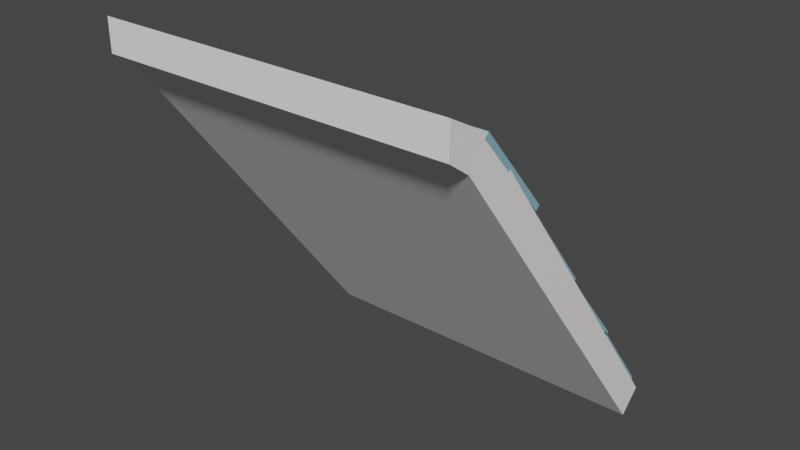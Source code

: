 # Source: Roof01_house2.blend  (saved by Blender 2.90.8; exported with 4.5.12 LTS)
import bpy
from mathutils import Matrix  # noqa: F401  (used for matrix-valued properties, if any)

bpy.ops.wm.read_factory_settings(use_empty=True)
scene = bpy.context.scene
scene.name = 'Scene'

# ---- collections
col_collection = bpy.data.collections.new('Collection'); scene.collection.children.link(col_collection)

# ---- materials (node trees are filled in below, after node groups)
mat_blueroof_house02 = bpy.data.materials.new('BlueRoof_House02')
mat_blueroof_house02.use_transparent_shadow = False
mat_white_house02 = bpy.data.materials.new('White_House02')
mat_white_house02.use_transparent_shadow = False

# ---- material node trees
mat_blueroof_house02.use_nodes = True; mat_blueroof_house02.node_tree.nodes.clear()
_N = mat_blueroof_house02.node_tree.nodes; _L = mat_blueroof_house02.node_tree.links
n0 = _N.new('ShaderNodeBsdfPrincipled'); n0.name = 'Principled BSDF'; n0.location = (10, 300)
n0.distribution = 'GGX'
n0.subsurface_method = 'BURLEY'
n0.inputs[0].default_value = (0.2542, 0.4851, 0.5972, 1.0)
n0.inputs[3].default_value = 1.45
n0.inputs[27].default_value = (0.0, 0.0, 0.0, 1.0)
n0.inputs[28].default_value = 1.0
n1 = _N.new('ShaderNodeOutputMaterial'); n1.name = 'Material Output'; n1.location = (300, 300)
_L.new(n0.outputs[0], n1.inputs[0])
n1.is_active_output = True
mat_white_house02.use_nodes = True; mat_white_house02.node_tree.nodes.clear()
_N = mat_white_house02.node_tree.nodes; _L = mat_white_house02.node_tree.links
n0 = _N.new('ShaderNodeBsdfPrincipled'); n0.name = 'Principled BSDF'; n0.location = (10, 300)
n0.distribution = 'GGX'
n0.subsurface_method = 'BURLEY'
n0.inputs[0].default_value = (0.9823, 0.9473, 0.9216, 1.0)
n0.inputs[3].default_value = 1.45
n0.inputs[27].default_value = (0.0, 0.0, 0.0, 1.0)
n0.inputs[28].default_value = 1.0
n1 = _N.new('ShaderNodeOutputMaterial'); n1.name = 'Material Output'; n1.location = (300, 300)
_L.new(n0.outputs[0], n1.inputs[0])
n1.is_active_output = True

# ---- world
world_world = bpy.data.worlds.new('World'); scene.world = world_world
world_world.use_nodes = True; world_world.node_tree.nodes.clear()
_N = world_world.node_tree.nodes; _L = world_world.node_tree.links
n0 = _N.new('ShaderNodeOutputWorld'); n0.name = 'World Output'; n0.location = (300, 300)
n1 = _N.new('ShaderNodeBackground'); n1.name = 'Background'; n1.location = (10, 300)
n1.inputs[0].default_value = (0.05088, 0.05088, 0.05088, 1.0)
_L.new(n1.outputs[0], n0.inputs[0])
n0.is_active_output = True
world_world.color = (0.05088, 0.05088, 0.05088)
world_world.use_sun_shadow = False
world_world.sun_shadow_jitter_overblur = 0.0

# ---- meshes
me_cube = bpy.data.meshes.new('Cube')
me_cube.from_pydata([(-1.507, 0.9306, -1.662), (-1.507, -1.265, 1.253), (-1.507, 1.115, -1.489), (-1.507, -1.081, 1.454), (1.521, 0.9306, -1.662), (1.482, -1.265, 1.253), (1.521, 1.115, -1.489), (1.482, -1.081, 1.454), (1.482, -1.455, 1.388), (1.482, -1.455, 1.66), (-1.507, -1.455, 1.66), (-1.507, -1.455, 1.388), (-0.8875, -0.5019, 0.781), (-0.8875, -1.092, 1.47), (-0.8875, -0.5391, 0.7491), (-0.8875, -1.129, 1.438), (-0.3036, -0.5019, 0.781), (-0.3036, -1.092, 1.47), (-0.3036, -0.5391, 0.7491), (-0.3036, -1.129, 1.438), (-0.5955, -0.3886, 0.5734), (-0.5955, -1.129, 1.438), (-0.5955, -0.3513, 0.6054), (-0.5955, -1.092, 1.47), (0.9025, -0.5019, 0.781), (0.9025, -1.092, 1.47), (0.9025, -0.5391, 0.7491), (0.9025, -1.129, 1.438), (1.486, -0.5019, 0.781), (1.486, -1.092, 1.47), (1.486, -0.5391, 0.7491), (1.486, -1.129, 1.438), (1.194, -0.3886, 0.5734), (1.194, -1.129, 1.438), (1.194, -0.3513, 0.6054), (1.194, -1.092, 1.47), (0.3109, -0.5019, 0.781), (0.3109, -1.092, 1.47), (0.3109, -0.5391, 0.7491), (0.3109, -1.129, 1.438), (0.8948, -0.5019, 0.781), (0.8948, -1.092, 1.47), (0.8948, -0.5391, 0.7491), (0.8948, -1.129, 1.438), (0.6028, -0.3886, 0.5734), (0.6028, -1.129, 1.438), (0.6028, -0.3513, 0.6054), (0.6028, -1.092, 1.47), (-0.2899, -0.5019, 0.781), (-0.2899, -1.092, 1.47), (-0.2899, -0.5391, 0.7491), (-0.2899, -1.129, 1.438), (0.294, -0.5019, 0.781), (0.294, -1.092, 1.47), (0.294, -0.5391, 0.7491), (0.294, -1.129, 1.438), (0.002011, -0.3886, 0.5734), (0.002011, -1.129, 1.438), (0.002011, -0.3513, 0.6054), (0.002011, -1.092, 1.47), (-1.494, -0.5019, 0.781), (-1.494, -1.092, 1.47), (-1.494, -0.5391, 0.7491), (-1.494, -1.129, 1.438), (-0.9103, -0.5019, 0.781), (-0.9103, -1.092, 1.47), (-0.9103, -0.5391, 0.7491), (-0.9103, -1.129, 1.438), (-1.202, -0.3886, 0.5734), (-1.202, -1.129, 1.438), (-1.202, -0.3513, 0.6054), (-1.202, -1.092, 1.47), (-0.8875, 1.098, -1.393), (-0.8875, 0.5439, -0.675), (-0.8875, 1.059, -1.423), (-0.8875, 0.505, -0.705), (-0.3036, 1.098, -1.393), (-0.3036, 0.5439, -0.675), (-0.3036, 1.059, -1.423), (-0.3036, 0.505, -0.705), (-0.5955, 1.2, -1.606), (-0.5955, 0.505, -0.705), (-0.5955, 1.239, -1.576), (-0.5955, 0.5439, -0.675), (0.9025, 1.098, -1.393), (0.9025, 0.5439, -0.675), (0.9025, 1.059, -1.423), (0.9025, 0.505, -0.705), (1.486, 1.098, -1.393), (1.486, 0.5439, -0.675), (1.486, 1.059, -1.423), (1.486, 0.505, -0.705), (1.194, 1.2, -1.606), (1.194, 0.505, -0.705), (1.194, 1.239, -1.576), (1.194, 0.5439, -0.675), (0.3109, 1.098, -1.393), (0.3109, 0.5439, -0.675), (0.3109, 1.059, -1.423), (0.3109, 0.505, -0.705), (0.8948, 1.098, -1.393), (0.8948, 0.5439, -0.675), (0.8948, 1.059, -1.423), (0.8948, 0.505, -0.705), (0.6028, 1.2, -1.606), (0.6028, 0.505, -0.705), (0.6028, 1.239, -1.576), (0.6028, 0.5439, -0.675), (-0.2899, 1.098, -1.393), (-0.2899, 0.5439, -0.675), (-0.2899, 1.059, -1.423), (-0.2899, 0.505, -0.705), (0.294, 1.098, -1.393), (0.294, 0.5439, -0.675), (0.294, 1.059, -1.423), (0.294, 0.505, -0.705), (0.002011, 1.2, -1.606), (0.002011, 0.505, -0.705), (0.002011, 1.239, -1.576), (0.002011, 0.5439, -0.675), (-1.494, 1.098, -1.393), (-1.494, 0.5439, -0.675), (-1.494, 1.059, -1.423), (-1.494, 0.505, -0.705), (-0.9103, 1.098, -1.393), (-0.9103, 0.5439, -0.675), (-0.9103, 1.059, -1.423), (-0.9103, 0.505, -0.705), (-1.202, 1.2, -1.606), (-1.202, 0.505, -0.705), (-1.202, 1.239, -1.576), (-1.202, 0.5439, -0.675), (-0.8875, 0.5971, -0.707), (-0.8875, 0.01547, -0.01094), (-0.8875, 0.5594, -0.7385), (-0.8875, -0.02221, -0.04242), (-0.3036, 0.5971, -0.707), (-0.3036, 0.01547, -0.01094), (-0.3036, 0.5594, -0.7385), (-0.3036, -0.02221, -0.04242), (-0.5955, 0.7077, -0.916), (-0.5955, -0.02221, -0.04242), (-0.5955, 0.7454, -0.8845), (-0.5955, 0.01547, -0.01094), (0.9025, 0.5971, -0.707), (0.9025, 0.01547, -0.01094), (0.9025, 0.5594, -0.7385), (0.9025, -0.02221, -0.04242), (1.486, 0.5971, -0.707), (1.486, 0.01547, -0.01094), (1.486, 0.5594, -0.7385), (1.486, -0.02221, -0.04242), (1.194, 0.7077, -0.916), (1.194, -0.02221, -0.04242), (1.194, 0.7454, -0.8845), (1.194, 0.01547, -0.01094), (0.3109, 0.5971, -0.707), (0.3109, 0.01547, -0.01094), (0.3109, 0.5594, -0.7385), (0.3109, -0.02221, -0.04242), (0.8948, 0.5971, -0.707), (0.8948, 0.01547, -0.01094), (0.8948, 0.5594, -0.7385), (0.8948, -0.02221, -0.04242), (0.6028, 0.7077, -0.916), (0.6028, -0.02221, -0.04242), (0.6028, 0.7454, -0.8845), (0.6028, 0.01547, -0.01094), (-0.2899, 0.5971, -0.707), (-0.2899, 0.01547, -0.01094), (-0.2899, 0.5594, -0.7385), (-0.2899, -0.02221, -0.04242), (0.294, 0.5971, -0.707), (0.294, 0.01547, -0.01094), (0.294, 0.5594, -0.7385), (0.294, -0.02221, -0.04242), (0.002011, 0.7077, -0.916), (0.002011, -0.02221, -0.04242), (0.002011, 0.7454, -0.8845), (0.002011, 0.01547, -0.01094), (-1.494, 0.5971, -0.707), (-1.494, 0.01547, -0.01094), (-1.494, 0.5594, -0.7385), (-1.494, -0.02221, -0.04242), (-0.9103, 0.5971, -0.707), (-0.9103, 0.01547, -0.01094), (-0.9103, 0.5594, -0.7385), (-0.9103, -0.02221, -0.04242), (-1.202, 0.7077, -0.916), (-1.202, -0.02221, -0.04242), (-1.202, 0.7454, -0.8845), (-1.202, 0.01547, -0.01094), (-0.8875, 0.0363, 0.006045), (-0.8875, -0.5248, 0.7188), (-0.8875, -0.002283, -0.02433), (-0.8875, -0.5634, 0.6884), (-0.3036, 0.0363, 0.006045), (-0.3036, -0.5248, 0.7188), (-0.3036, -0.002283, -0.02433), (-0.3036, -0.5634, 0.6884), (-0.5955, 0.1408, -0.2061), (-0.5955, -0.5634, 0.6884), (-0.5955, 0.1794, -0.1757), (-0.5955, -0.5248, 0.7188), (0.9025, 0.0363, 0.006045), (0.9025, -0.5248, 0.7188), (0.9025, -0.002283, -0.02433), (0.9025, -0.5634, 0.6884), (1.486, 0.0363, 0.006045), (1.486, -0.5248, 0.7188), (1.486, -0.002283, -0.02433), (1.486, -0.5634, 0.6884), (1.194, 0.1408, -0.2061), (1.194, -0.5634, 0.6884), (1.194, 0.1794, -0.1757), (1.194, -0.5248, 0.7188), (0.3109, 0.0363, 0.006045), (0.3109, -0.5248, 0.7188), (0.3109, -0.002283, -0.02433), (0.3109, -0.5634, 0.6884), (0.8948, 0.0363, 0.006045), (0.8948, -0.5248, 0.7188), (0.8948, -0.002283, -0.02433), (0.8948, -0.5634, 0.6884), (0.6028, 0.1408, -0.2061), (0.6028, -0.5634, 0.6884), (0.6028, 0.1794, -0.1757), (0.6028, -0.5248, 0.7188), (-0.2899, 0.0363, 0.006045), (-0.2899, -0.5248, 0.7188), (-0.2899, -0.002283, -0.02433), (-0.2899, -0.5634, 0.6884), (0.294, 0.0363, 0.006045), (0.294, -0.5248, 0.7188), (0.294, -0.002283, -0.02433), (0.294, -0.5634, 0.6884), (0.002011, 0.1408, -0.2061), (0.002011, -0.5634, 0.6884), (0.002011, 0.1794, -0.1757), (0.002011, -0.5248, 0.7188), (-1.494, 0.0363, 0.006045), (-1.494, -0.5248, 0.7188), (-1.494, -0.002283, -0.02433), (-1.494, -0.5634, 0.6884), (-0.9103, 0.0363, 0.006045), (-0.9103, -0.5248, 0.7188), (-0.9103, -0.002283, -0.02433), (-0.9103, -0.5634, 0.6884), (-1.202, 0.1408, -0.2061), (-1.202, -0.5634, 0.6884), (-1.202, 0.1794, -0.1757), (-1.202, -0.5248, 0.7188)], [], [(0, 1, 3, 2), (2, 3, 7, 6), (6, 7, 5, 4), (4, 5, 1, 0), (2, 6, 4, 0), (5, 7, 9, 8), (1, 5, 8, 11), (7, 3, 10, 9), (3, 1, 11, 10), (11, 8, 9, 10), (12, 14, 15, 13), (20, 18, 19, 21), (18, 16, 17, 19), (22, 12, 13, 23), (20, 22, 16, 18), (21, 23, 13, 15), (19, 17, 23, 21), (14, 12, 22, 20), (16, 22, 23, 17), (14, 20, 21, 15), (24, 26, 27, 25), (32, 30, 31, 33), (30, 28, 29, 31), (34, 24, 25, 35), (32, 34, 28, 30), (33, 35, 25, 27), (31, 29, 35, 33), (26, 24, 34, 32), (28, 34, 35, 29), (26, 32, 33, 27), (36, 38, 39, 37), (44, 42, 43, 45), (42, 40, 41, 43), (46, 36, 37, 47), (44, 46, 40, 42), (45, 47, 37, 39), (43, 41, 47, 45), (38, 36, 46, 44), (40, 46, 47, 41), (38, 44, 45, 39), (48, 50, 51, 49), (56, 54, 55, 57), (54, 52, 53, 55), (58, 48, 49, 59), (56, 58, 52, 54), (57, 59, 49, 51), (55, 53, 59, 57), (50, 48, 58, 56), (52, 58, 59, 53), (50, 56, 57, 51), (60, 62, 63, 61), (68, 66, 67, 69), (66, 64, 65, 67), (70, 60, 61, 71), (68, 70, 64, 66), (69, 71, 61, 63), (67, 65, 71, 69), (62, 60, 70, 68), (64, 70, 71, 65), (62, 68, 69, 63), (72, 74, 75, 73), (80, 78, 79, 81), (78, 76, 77, 79), (82, 72, 73, 83), (80, 82, 76, 78), (81, 83, 73, 75), (79, 77, 83, 81), (74, 72, 82, 80), (76, 82, 83, 77), (74, 80, 81, 75), (84, 86, 87, 85), (92, 90, 91, 93), (90, 88, 89, 91), (94, 84, 85, 95), (92, 94, 88, 90), (93, 95, 85, 87), (91, 89, 95, 93), (86, 84, 94, 92), (88, 94, 95, 89), (86, 92, 93, 87), (96, 98, 99, 97), (104, 102, 103, 105), (102, 100, 101, 103), (106, 96, 97, 107), (104, 106, 100, 102), (105, 107, 97, 99), (103, 101, 107, 105), (98, 96, 106, 104), (100, 106, 107, 101), (98, 104, 105, 99), (108, 110, 111, 109), (116, 114, 115, 117), (114, 112, 113, 115), (118, 108, 109, 119), (116, 118, 112, 114), (117, 119, 109, 111), (115, 113, 119, 117), (110, 108, 118, 116), (112, 118, 119, 113), (110, 116, 117, 111), (120, 122, 123, 121), (128, 126, 127, 129), (126, 124, 125, 127), (130, 120, 121, 131), (128, 130, 124, 126), (129, 131, 121, 123), (127, 125, 131, 129), (122, 120, 130, 128), (124, 130, 131, 125), (122, 128, 129, 123), (132, 134, 135, 133), (140, 138, 139, 141), (138, 136, 137, 139), (142, 132, 133, 143), (140, 142, 136, 138), (141, 143, 133, 135), (139, 137, 143, 141), (134, 132, 142, 140), (136, 142, 143, 137), (134, 140, 141, 135), (144, 146, 147, 145), (152, 150, 151, 153), (150, 148, 149, 151), (154, 144, 145, 155), (152, 154, 148, 150), (153, 155, 145, 147), (151, 149, 155, 153), (146, 144, 154, 152), (148, 154, 155, 149), (146, 152, 153, 147), (156, 158, 159, 157), (164, 162, 163, 165), (162, 160, 161, 163), (166, 156, 157, 167), (164, 166, 160, 162), (165, 167, 157, 159), (163, 161, 167, 165), (158, 156, 166, 164), (160, 166, 167, 161), (158, 164, 165, 159), (168, 170, 171, 169), (176, 174, 175, 177), (174, 172, 173, 175), (178, 168, 169, 179), (176, 178, 172, 174), (177, 179, 169, 171), (175, 173, 179, 177), (170, 168, 178, 176), (172, 178, 179, 173), (170, 176, 177, 171), (180, 182, 183, 181), (188, 186, 187, 189), (186, 184, 185, 187), (190, 180, 181, 191), (188, 190, 184, 186), (189, 191, 181, 183), (187, 185, 191, 189), (182, 180, 190, 188), (184, 190, 191, 185), (182, 188, 189, 183), (192, 194, 195, 193), (200, 198, 199, 201), (198, 196, 197, 199), (202, 192, 193, 203), (200, 202, 196, 198), (201, 203, 193, 195), (199, 197, 203, 201), (194, 192, 202, 200), (196, 202, 203, 197), (194, 200, 201, 195), (204, 206, 207, 205), (212, 210, 211, 213), (210, 208, 209, 211), (214, 204, 205, 215), (212, 214, 208, 210), (213, 215, 205, 207), (211, 209, 215, 213), (206, 204, 214, 212), (208, 214, 215, 209), (206, 212, 213, 207), (216, 218, 219, 217), (224, 222, 223, 225), (222, 220, 221, 223), (226, 216, 217, 227), (224, 226, 220, 222), (225, 227, 217, 219), (223, 221, 227, 225), (218, 216, 226, 224), (220, 226, 227, 221), (218, 224, 225, 219), (228, 230, 231, 229), (236, 234, 235, 237), (234, 232, 233, 235), (238, 228, 229, 239), (236, 238, 232, 234), (237, 239, 229, 231), (235, 233, 239, 237), (230, 228, 238, 236), (232, 238, 239, 233), (230, 236, 237, 231), (240, 242, 243, 241), (248, 246, 247, 249), (246, 244, 245, 247), (250, 240, 241, 251), (248, 250, 244, 246), (249, 251, 241, 243), (247, 245, 251, 249), (242, 240, 250, 248), (244, 250, 251, 245), (242, 248, 249, 243)])
me_cube.polygons.foreach_set('material_index', [1, 1, 1, 1, 1, 1, 1, 1, 1, 1, 0, 0, 0, 0, 0, 0, 0, 0, 0, 0, 0, 0, 0, 0, 0, 0, 0, 0, 0, 0, 0, 0, 0, 0, 0, 0, 0, 0, 0, 0, 0, 0, 0, 0, 0, 0, 0, 0, 0, 0, 0, 0, 0, 0, 0, 0, 0, 0, 0, 0, 0, 0, 0, 0, 0, 0, 0, 0, 0, 0, 0, 0, 0, 0, 0, 0, 0, 0, 0, 0, 0, 0, 0, 0, 0, 0, 0, 0, 0, 0, 0, 0, 0, 0, 0, 0, 0, 0, 0, 0, 0, 0, 0, 0, 0, 0, 0, 0, 0, 0, 0, 0, 0, 0, 0, 0, 0, 0, 0, 0, 0, 0, 0, 0, 0, 0, 0, 0, 0, 0, 0, 0, 0, 0, 0, 0, 0, 0, 0, 0, 0, 0, 0, 0, 0, 0, 0, 0, 0, 0, 0, 0, 0, 0, 0, 0, 0, 0, 0, 0, 0, 0, 0, 0, 0, 0, 0, 0, 0, 0, 0, 0, 0, 0, 0, 0, 0, 0, 0, 0, 0, 0, 0, 0, 0, 0, 0, 0, 0, 0, 0, 0, 0, 0, 0, 0, 0, 0, 0, 0, 0, 0, 0, 0, 0, 0, 0, 0, 0, 0])
_uv = me_cube.uv_layers.new(name='UVMap')
_uv.uv.foreach_set('vector', [0.375, 0.0, 0.625, 0.0, 0.625, 0.25, 0.375, 0.25, 0.375, 0.25, 0.625, 0.25, 0.625, 0.5, 0.375, 0.5, 0.375, 0.5, 0.625, 0.5, 0.625, 0.75, 0.375, 0.75, 0.375, 0.75, 0.625, 0.75, 0.625, 1.0, 0.375, 1.0, 0.125, 0.5, 0.375, 0.5, 0.375, 0.75, 0.125, 0.75, 0.625, 0.75, 0.625, 0.5, 0.625, 0.5, 0.625, 0.75, 0.625, 1.0, 0.625, 0.75, 0.625, 0.75, 0.625, 1.0, 0.625, 0.5, 0.625, 0.25, 0.625, 0.25, 0.625, 0.5, 0.625, 0.25, 0.625, 0.0, 0.625, 0.0, 0.625, 0.25, 0.625, 1.0, 0.625, 0.75, 0.625, 0.5, 0.625, 0.25, 0.375, 0.0, 0.375, 0.25, 0.625, 0.25, 0.625, 0.0, 0.375, 0.375, 0.375, 0.5, 0.625, 0.5, 0.625, 0.375, 0.375, 0.5, 0.375, 0.75, 0.625, 0.75, 0.625, 0.5, 0.375, 0.875, 0.375, 1.0, 0.625, 1.0, 0.625, 0.875, 0.25, 0.5, 0.25, 0.75, 0.375, 0.75, 0.375, 0.5, 0.75, 0.5, 0.75, 0.75, 0.875, 0.75, 0.875, 0.5, 0.625, 0.5, 0.625, 0.75, 0.75, 0.75, 0.75, 0.5, 0.125, 0.5, 0.125, 0.75, 0.25, 0.75, 0.25, 0.5, 0.375, 0.75, 0.375, 0.875, 0.625, 0.875, 0.625, 0.75, 0.375, 0.25, 0.375, 0.375, 0.625, 0.375, 0.625, 0.25, 0.375, 0.0, 0.375, 0.25, 0.625, 0.25, 0.625, 0.0, 0.375, 0.375, 0.375, 0.5, 0.625, 0.5, 0.625, 0.375, 0.375, 0.5, 0.375, 0.75, 0.625, 0.75, 0.625, 0.5, 0.375, 0.875, 0.375, 1.0, 0.625, 1.0, 0.625, 0.875, 0.25, 0.5, 0.25, 0.75, 0.375, 0.75, 0.375, 0.5, 0.75, 0.5, 0.75, 0.75, 0.875, 0.75, 0.875, 0.5, 0.625, 0.5, 0.625, 0.75, 0.75, 0.75, 0.75, 0.5, 0.125, 0.5, 0.125, 0.75, 0.25, 0.75, 0.25, 0.5, 0.375, 0.75, 0.375, 0.875, 0.625, 0.875, 0.625, 0.75, 0.375, 0.25, 0.375, 0.375, 0.625, 0.375, 0.625, 0.25, 0.375, 0.0, 0.375, 0.25, 0.625, 0.25, 0.625, 0.0, 0.375, 0.375, 0.375, 0.5, 0.625, 0.5, 0.625, 0.375, 0.375, 0.5, 0.375, 0.75, 0.625, 0.75, 0.625, 0.5, 0.375, 0.875, 0.375, 1.0, 0.625, 1.0, 0.625, 0.875, 0.25, 0.5, 0.25, 0.75, 0.375, 0.75, 0.375, 0.5, 0.75, 0.5, 0.75, 0.75, 0.875, 0.75, 0.875, 0.5, 0.625, 0.5, 0.625, 0.75, 0.75, 0.75, 0.75, 0.5, 0.125, 0.5, 0.125, 0.75, 0.25, 0.75, 0.25, 0.5, 0.375, 0.75, 0.375, 0.875, 0.625, 0.875, 0.625, 0.75, 0.375, 0.25, 0.375, 0.375, 0.625, 0.375, 0.625, 0.25, 0.375, 0.0, 0.375, 0.25, 0.625, 0.25, 0.625, 0.0, 0.375, 0.375, 0.375, 0.5, 0.625, 0.5, 0.625, 0.375, 0.375, 0.5, 0.375, 0.75, 0.625, 0.75, 0.625, 0.5, 0.375, 0.875, 0.375, 1.0, 0.625, 1.0, 0.625, 0.875, 0.25, 0.5, 0.25, 0.75, 0.375, 0.75, 0.375, 0.5, 0.75, 0.5, 0.75, 0.75, 0.875, 0.75, 0.875, 0.5, 0.625, 0.5, 0.625, 0.75, 0.75, 0.75, 0.75, 0.5, 0.125, 0.5, 0.125, 0.75, 0.25, 0.75, 0.25, 0.5, 0.375, 0.75, 0.375, 0.875, 0.625, 0.875, 0.625, 0.75, 0.375, 0.25, 0.375, 0.375, 0.625, 0.375, 0.625, 0.25, 0.375, 0.0, 0.375, 0.25, 0.625, 0.25, 0.625, 0.0, 0.375, 0.375, 0.375, 0.5, 0.625, 0.5, 0.625, 0.375, 0.375, 0.5, 0.375, 0.75, 0.625, 0.75, 0.625, 0.5, 0.375, 0.875, 0.375, 1.0, 0.625, 1.0, 0.625, 0.875, 0.25, 0.5, 0.25, 0.75, 0.375, 0.75, 0.375, 0.5, 0.75, 0.5, 0.75, 0.75, 0.875, 0.75, 0.875, 0.5, 0.625, 0.5, 0.625, 0.75, 0.75, 0.75, 0.75, 0.5, 0.125, 0.5, 0.125, 0.75, 0.25, 0.75, 0.25, 0.5, 0.375, 0.75, 0.375, 0.875, 0.625, 0.875, 0.625, 0.75, 0.375, 0.25, 0.375, 0.375, 0.625, 0.375, 0.625, 0.25, 0.375, 0.0, 0.375, 0.25, 0.625, 0.25, 0.625, 0.0, 0.375, 0.375, 0.375, 0.5, 0.625, 0.5, 0.625, 0.375, 0.375, 0.5, 0.375, 0.75, 0.625, 0.75, 0.625, 0.5, 0.375, 0.875, 0.375, 1.0, 0.625, 1.0, 0.625, 0.875, 0.25, 0.5, 0.25, 0.75, 0.375, 0.75, 0.375, 0.5, 0.75, 0.5, 0.75, 0.75, 0.875, 0.75, 0.875, 0.5, 0.625, 0.5, 0.625, 0.75, 0.75, 0.75, 0.75, 0.5, 0.125, 0.5, 0.125, 0.75, 0.25, 0.75, 0.25, 0.5, 0.375, 0.75, 0.375, 0.875, 0.625, 0.875, 0.625, 0.75, 0.375, 0.25, 0.375, 0.375, 0.625, 0.375, 0.625, 0.25, 0.375, 0.0, 0.375, 0.25, 0.625, 0.25, 0.625, 0.0, 0.375, 0.375, 0.375, 0.5, 0.625, 0.5, 0.625, 0.375, 0.375, 0.5, 0.375, 0.75, 0.625, 0.75, 0.625, 0.5, 0.375, 0.875, 0.375, 1.0, 0.625, 1.0, 0.625, 0.875, 0.25, 0.5, 0.25, 0.75, 0.375, 0.75, 0.375, 0.5, 0.75, 0.5, 0.75, 0.75, 0.875, 0.75, 0.875, 0.5, 0.625, 0.5, 0.625, 0.75, 0.75, 0.75, 0.75, 0.5, 0.125, 0.5, 0.125, 0.75, 0.25, 0.75, 0.25, 0.5, 0.375, 0.75, 0.375, 0.875, 0.625, 0.875, 0.625, 0.75, 0.375, 0.25, 0.375, 0.375, 0.625, 0.375, 0.625, 0.25, 0.375, 0.0, 0.375, 0.25, 0.625, 0.25, 0.625, 0.0, 0.375, 0.375, 0.375, 0.5, 0.625, 0.5, 0.625, 0.375, 0.375, 0.5, 0.375, 0.75, 0.625, 0.75, 0.625, 0.5, 0.375, 0.875, 0.375, 1.0, 0.625, 1.0, 0.625, 0.875, 0.25, 0.5, 0.25, 0.75, 0.375, 0.75, 0.375, 0.5, 0.75, 0.5, 0.75, 0.75, 0.875, 0.75, 0.875, 0.5, 0.625, 0.5, 0.625, 0.75, 0.75, 0.75, 0.75, 0.5, 0.125, 0.5, 0.125, 0.75, 0.25, 0.75, 0.25, 0.5, 0.375, 0.75, 0.375, 0.875, 0.625, 0.875, 0.625, 0.75, 0.375, 0.25, 0.375, 0.375, 0.625, 0.375, 0.625, 0.25, 0.375, 0.0, 0.375, 0.25, 0.625, 0.25, 0.625, 0.0, 0.375, 0.375, 0.375, 0.5, 0.625, 0.5, 0.625, 0.375, 0.375, 0.5, 0.375, 0.75, 0.625, 0.75, 0.625, 0.5, 0.375, 0.875, 0.375, 1.0, 0.625, 1.0, 0.625, 0.875, 0.25, 0.5, 0.25, 0.75, 0.375, 0.75, 0.375, 0.5, 0.75, 0.5, 0.75, 0.75, 0.875, 0.75, 0.875, 0.5, 0.625, 0.5, 0.625, 0.75, 0.75, 0.75, 0.75, 0.5, 0.125, 0.5, 0.125, 0.75, 0.25, 0.75, 0.25, 0.5, 0.375, 0.75, 0.375, 0.875, 0.625, 0.875, 0.625, 0.75, 0.375, 0.25, 0.375, 0.375, 0.625, 0.375, 0.625, 0.25, 0.375, 0.0, 0.375, 0.25, 0.625, 0.25, 0.625, 0.0, 0.375, 0.375, 0.375, 0.5, 0.625, 0.5, 0.625, 0.375, 0.375, 0.5, 0.375, 0.75, 0.625, 0.75, 0.625, 0.5, 0.375, 0.875, 0.375, 1.0, 0.625, 1.0, 0.625, 0.875, 0.25, 0.5, 0.25, 0.75, 0.375, 0.75, 0.375, 0.5, 0.75, 0.5, 0.75, 0.75, 0.875, 0.75, 0.875, 0.5, 0.625, 0.5, 0.625, 0.75, 0.75, 0.75, 0.75, 0.5, 0.125, 0.5, 0.125, 0.75, 0.25, 0.75, 0.25, 0.5, 0.375, 0.75, 0.375, 0.875, 0.625, 0.875, 0.625, 0.75, 0.375, 0.25, 0.375, 0.375, 0.625, 0.375, 0.625, 0.25, 0.375, 0.0, 0.375, 0.25, 0.625, 0.25, 0.625, 0.0, 0.375, 0.375, 0.375, 0.5, 0.625, 0.5, 0.625, 0.375, 0.375, 0.5, 0.375, 0.75, 0.625, 0.75, 0.625, 0.5, 0.375, 0.875, 0.375, 1.0, 0.625, 1.0, 0.625, 0.875, 0.25, 0.5, 0.25, 0.75, 0.375, 0.75, 0.375, 0.5, 0.75, 0.5, 0.75, 0.75, 0.875, 0.75, 0.875, 0.5, 0.625, 0.5, 0.625, 0.75, 0.75, 0.75, 0.75, 0.5, 0.125, 0.5, 0.125, 0.75, 0.25, 0.75, 0.25, 0.5, 0.375, 0.75, 0.375, 0.875, 0.625, 0.875, 0.625, 0.75, 0.375, 0.25, 0.375, 0.375, 0.625, 0.375, 0.625, 0.25, 0.375, 0.0, 0.375, 0.25, 0.625, 0.25, 0.625, 0.0, 0.375, 0.375, 0.375, 0.5, 0.625, 0.5, 0.625, 0.375, 0.375, 0.5, 0.375, 0.75, 0.625, 0.75, 0.625, 0.5, 0.375, 0.875, 0.375, 1.0, 0.625, 1.0, 0.625, 0.875, 0.25, 0.5, 0.25, 0.75, 0.375, 0.75, 0.375, 0.5, 0.75, 0.5, 0.75, 0.75, 0.875, 0.75, 0.875, 0.5, 0.625, 0.5, 0.625, 0.75, 0.75, 0.75, 0.75, 0.5, 0.125, 0.5, 0.125, 0.75, 0.25, 0.75, 0.25, 0.5, 0.375, 0.75, 0.375, 0.875, 0.625, 0.875, 0.625, 0.75, 0.375, 0.25, 0.375, 0.375, 0.625, 0.375, 0.625, 0.25, 0.375, 0.0, 0.375, 0.25, 0.625, 0.25, 0.625, 0.0, 0.375, 0.375, 0.375, 0.5, 0.625, 0.5, 0.625, 0.375, 0.375, 0.5, 0.375, 0.75, 0.625, 0.75, 0.625, 0.5, 0.375, 0.875, 0.375, 1.0, 0.625, 1.0, 0.625, 0.875, 0.25, 0.5, 0.25, 0.75, 0.375, 0.75, 0.375, 0.5, 0.75, 0.5, 0.75, 0.75, 0.875, 0.75, 0.875, 0.5, 0.625, 0.5, 0.625, 0.75, 0.75, 0.75, 0.75, 0.5, 0.125, 0.5, 0.125, 0.75, 0.25, 0.75, 0.25, 0.5, 0.375, 0.75, 0.375, 0.875, 0.625, 0.875, 0.625, 0.75, 0.375, 0.25, 0.375, 0.375, 0.625, 0.375, 0.625, 0.25, 0.375, 0.0, 0.375, 0.25, 0.625, 0.25, 0.625, 0.0, 0.375, 0.375, 0.375, 0.5, 0.625, 0.5, 0.625, 0.375, 0.375, 0.5, 0.375, 0.75, 0.625, 0.75, 0.625, 0.5, 0.375, 0.875, 0.375, 1.0, 0.625, 1.0, 0.625, 0.875, 0.25, 0.5, 0.25, 0.75, 0.375, 0.75, 0.375, 0.5, 0.75, 0.5, 0.75, 0.75, 0.875, 0.75, 0.875, 0.5, 0.625, 0.5, 0.625, 0.75, 0.75, 0.75, 0.75, 0.5, 0.125, 0.5, 0.125, 0.75, 0.25, 0.75, 0.25, 0.5, 0.375, 0.75, 0.375, 0.875, 0.625, 0.875, 0.625, 0.75, 0.375, 0.25, 0.375, 0.375, 0.625, 0.375, 0.625, 0.25, 0.375, 0.0, 0.375, 0.25, 0.625, 0.25, 0.625, 0.0, 0.375, 0.375, 0.375, 0.5, 0.625, 0.5, 0.625, 0.375, 0.375, 0.5, 0.375, 0.75, 0.625, 0.75, 0.625, 0.5, 0.375, 0.875, 0.375, 1.0, 0.625, 1.0, 0.625, 0.875, 0.25, 0.5, 0.25, 0.75, 0.375, 0.75, 0.375, 0.5, 0.75, 0.5, 0.75, 0.75, 0.875, 0.75, 0.875, 0.5, 0.625, 0.5, 0.625, 0.75, 0.75, 0.75, 0.75, 0.5, 0.125, 0.5, 0.125, 0.75, 0.25, 0.75, 0.25, 0.5, 0.375, 0.75, 0.375, 0.875, 0.625, 0.875, 0.625, 0.75, 0.375, 0.25, 0.375, 0.375, 0.625, 0.375, 0.625, 0.25, 0.375, 0.0, 0.375, 0.25, 0.625, 0.25, 0.625, 0.0, 0.375, 0.375, 0.375, 0.5, 0.625, 0.5, 0.625, 0.375, 0.375, 0.5, 0.375, 0.75, 0.625, 0.75, 0.625, 0.5, 0.375, 0.875, 0.375, 1.0, 0.625, 1.0, 0.625, 0.875, 0.25, 0.5, 0.25, 0.75, 0.375, 0.75, 0.375, 0.5, 0.75, 0.5, 0.75, 0.75, 0.875, 0.75, 0.875, 0.5, 0.625, 0.5, 0.625, 0.75, 0.75, 0.75, 0.75, 0.5, 0.125, 0.5, 0.125, 0.75, 0.25, 0.75, 0.25, 0.5, 0.375, 0.75, 0.375, 0.875, 0.625, 0.875, 0.625, 0.75, 0.375, 0.25, 0.375, 0.375, 0.625, 0.375, 0.625, 0.25, 0.375, 0.0, 0.375, 0.25, 0.625, 0.25, 0.625, 0.0, 0.375, 0.375, 0.375, 0.5, 0.625, 0.5, 0.625, 0.375, 0.375, 0.5, 0.375, 0.75, 0.625, 0.75, 0.625, 0.5, 0.375, 0.875, 0.375, 1.0, 0.625, 1.0, 0.625, 0.875, 0.25, 0.5, 0.25, 0.75, 0.375, 0.75, 0.375, 0.5, 0.75, 0.5, 0.75, 0.75, 0.875, 0.75, 0.875, 0.5, 0.625, 0.5, 0.625, 0.75, 0.75, 0.75, 0.75, 0.5, 0.125, 0.5, 0.125, 0.75, 0.25, 0.75, 0.25, 0.5, 0.375, 0.75, 0.375, 0.875, 0.625, 0.875, 0.625, 0.75, 0.375, 0.25, 0.375, 0.375, 0.625, 0.375, 0.625, 0.25, 0.375, 0.0, 0.375, 0.25, 0.625, 0.25, 0.625, 0.0, 0.375, 0.375, 0.375, 0.5, 0.625, 0.5, 0.625, 0.375, 0.375, 0.5, 0.375, 0.75, 0.625, 0.75, 0.625, 0.5, 0.375, 0.875, 0.375, 1.0, 0.625, 1.0, 0.625, 0.875, 0.25, 0.5, 0.25, 0.75, 0.375, 0.75, 0.375, 0.5, 0.75, 0.5, 0.75, 0.75, 0.875, 0.75, 0.875, 0.5, 0.625, 0.5, 0.625, 0.75, 0.75, 0.75, 0.75, 0.5, 0.125, 0.5, 0.125, 0.75, 0.25, 0.75, 0.25, 0.5, 0.375, 0.75, 0.375, 0.875, 0.625, 0.875, 0.625, 0.75, 0.375, 0.25, 0.375, 0.375, 0.625, 0.375, 0.625, 0.25, 0.375, 0.0, 0.375, 0.25, 0.625, 0.25, 0.625, 0.0, 0.375, 0.375, 0.375, 0.5, 0.625, 0.5, 0.625, 0.375, 0.375, 0.5, 0.375, 0.75, 0.625, 0.75, 0.625, 0.5, 0.375, 0.875, 0.375, 1.0, 0.625, 1.0, 0.625, 0.875, 0.25, 0.5, 0.25, 0.75, 0.375, 0.75, 0.375, 0.5, 0.75, 0.5, 0.75, 0.75, 0.875, 0.75, 0.875, 0.5, 0.625, 0.5, 0.625, 0.75, 0.75, 0.75, 0.75, 0.5, 0.125, 0.5, 0.125, 0.75, 0.25, 0.75, 0.25, 0.5, 0.375, 0.75, 0.375, 0.875, 0.625, 0.875, 0.625, 0.75, 0.375, 0.25, 0.375, 0.375, 0.625, 0.375, 0.625, 0.25, 0.375, 0.0, 0.375, 0.25, 0.625, 0.25, 0.625, 0.0, 0.375, 0.375, 0.375, 0.5, 0.625, 0.5, 0.625, 0.375, 0.375, 0.5, 0.375, 0.75, 0.625, 0.75, 0.625, 0.5, 0.375, 0.875, 0.375, 1.0, 0.625, 1.0, 0.625, 0.875, 0.25, 0.5, 0.25, 0.75, 0.375, 0.75, 0.375, 0.5, 0.75, 0.5, 0.75, 0.75, 0.875, 0.75, 0.875, 0.5, 0.625, 0.5, 0.625, 0.75, 0.75, 0.75, 0.75, 0.5, 0.125, 0.5, 0.125, 0.75, 0.25, 0.75, 0.25, 0.5, 0.375, 0.75, 0.375, 0.875, 0.625, 0.875, 0.625, 0.75, 0.375, 0.25, 0.375, 0.375, 0.625, 0.375, 0.625, 0.25])
me_cube.materials.append(mat_blueroof_house02)
me_cube.materials.append(mat_white_house02)
me_cube.use_remesh_fix_poles = True
me_cube.use_remesh_preserve_attributes = False
me_cube.use_mirror_vertex_groups = False
me_cube.update()

# ---- objects
ob_roof01_house2 = bpy.data.objects.new('Roof01_house2', me_cube)

# ---- transforms, parenting, visibility, modifiers, constraints
ob_roof01_house2.location = (0.0, 0.0, 0.0)
ob_roof01_house2.lineart.crease_threshold = 0.0

# ---- collection membership
col_collection.objects.link(ob_roof01_house2)

# ---- scene / render settings (as saved in the file)
scene.frame_start = 1; scene.frame_end = 250; scene.frame_set(1)
scene.render.engine = 'BLENDER_EEVEE_NEXT'
scene.cycles.use_denoising = False
scene.cycles.samples = 128
scene.cycles.sampling_pattern = 'TABULATED_SOBOL'
scene.cycles.use_adaptive_sampling = False
scene.cycles.use_light_tree = False
scene.view_settings.view_transform = 'Filmic'
bpy.context.view_layer.update()

# ---- added for rendering (the .blend has no active camera and no usable light): camera, sun
cam_auto = bpy.data.cameras.new('AutoCamera')
cam_auto.lens = 50.0
cam_auto.sensor_width = 36.0
cam_auto.clip_end = 1000.0
ob_auto_camera = bpy.data.objects.new('AutoCamera', cam_auto)
scene.collection.objects.link(ob_auto_camera)
ob_auto_camera.location = (4.85563, -5.92599, 3.8779)
ob_auto_camera.rotation_euler = (1.09748, -7.21219e-08, 0.694738)
scene.camera = ob_auto_camera
light_auto_sun = bpy.data.lights.new('AutoSun', 'SUN')
light_auto_sun.energy = 3.0
light_auto_sun.angle = 0.0523599
ob_auto_sun = bpy.data.objects.new('AutoSun', light_auto_sun)
scene.collection.objects.link(ob_auto_sun)
ob_auto_sun.rotation_euler = (0.872665, 0.174533, 0.523599)
bpy.context.view_layer.update()

